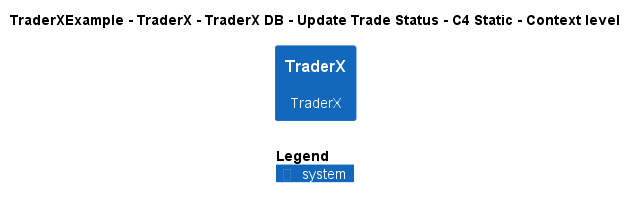

The diagram above was rendered by PlantUML. Its source (embedded in the PNG):
@startuml
!include ..\..\..\..\..\..\..\.c4s\C4_Context.puml

AddElementTag("c4interflow:lifecycle:new", $bgColor=green, $fontColor=#ffffff, $borderColor=green, $shadowing="False")
AddElementTag("c4interflow:lifecycle:changed", $bgColor=orange, $fontColor=#ffffff, $borderColor=orange, $shadowing="False")
AddElementTag("c4interflow:lifecycle:removed", $bgColor=red, $fontColor=#ffffff, $borderColor=red, $shadowing="False")

AddRelTag("c4interflow:lifecycle:new", $textColor=green, $lineColor=green)
AddRelTag("c4interflow:lifecycle:changed", $textColor=orange, $lineColor=orange)
AddRelTag("c4interflow:lifecycle:removed", $textColor=red, $lineColor=red)

SHOW_PERSON_PORTRAIT()
LAYOUT_TOP_DOWN()

skinparam linetype polyline

title TraderXExample - TraderX - TraderX DB - Update Trade Status - C4 Static - Context level

System(TraderXExample.SoftwareSystems.TraderX, "TraderX", "TraderX")



SHOW_LEGEND()
@enduml